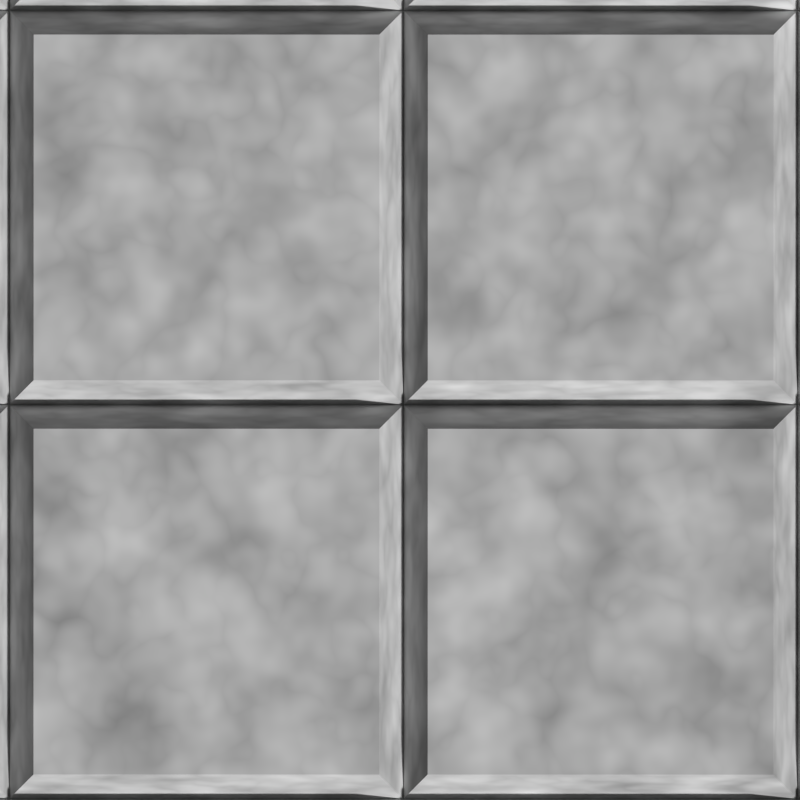 # Source: Fliesen01.blend  (saved by Blender 2.76.0; exported with 4.5.12 LTS)
import bpy
from mathutils import Matrix  # noqa: F401  (used for matrix-valued properties, if any)

bpy.ops.wm.read_factory_settings(use_empty=True)
scene = bpy.context.scene
scene.name = 'Scene'

# ---- collections
col_collection_1 = bpy.data.collections.new('Collection 1'); scene.collection.children.link(col_collection_1)

# ---- materials (node trees are filled in below, after node groups)
mat_material = bpy.data.materials.new('Material')
mat_material.alpha_threshold = 0.0
mat_material.roughness = 0.5
mat_material.line_color = (0.0, 0.0, 0.0, 1.0)

# ---- material node trees
mat_material.use_nodes = True; mat_material.node_tree.nodes.clear()
_N = mat_material.node_tree.nodes; _L = mat_material.node_tree.links
n0 = _N.new('ShaderNodeOutputMaterial'); n0.name = 'Material Output'; n0.location = (300, 300)
n1 = _N.new('ShaderNodeBsdfDiffuse'); n1.name = 'Diffuse BSDF'; n1.location = (53, 293)
n2 = _N.new('ShaderNodeTexNoise'); n2.name = 'Noise Texture'; n2.location = (-506, 300)
n3 = _N.new('ShaderNodeHueSaturation'); n3.name = 'Hue Saturation Value'; n3.location = (-261, 308)
n3.inputs[1].default_value = 0.0
_L.new(n1.outputs[0], n0.inputs[0])
_L.new(n2.outputs[1], n3.inputs[4])
_L.new(n3.outputs[0], n1.inputs[0])
n0.is_active_output = True

# ---- world
world_world = bpy.data.worlds.new('World'); scene.world = world_world
world_world.color = (0.05088, 0.05088, 0.05088)
world_world.use_sun_shadow = False
world_world.sun_shadow_jitter_overblur = 0.0
world_world.cycles.sampling_method = 'MANUAL'
world_world.cycles.sample_map_resolution = 256

# ---- cameras
cam_camera_002 = bpy.data.cameras.new('Camera.002')
cam_camera_002.type = 'ORTHO'
cam_camera_002.clip_end = 100.0
cam_camera_002.lens = 35.0
cam_camera_002.sensor_width = 32.0
cam_camera_002.sensor_height = 18.0
cam_camera_002.ortho_scale = 2.0
cam_camera_002.display_size = 2.0
cam_camera_002.dof.focus_distance = 0.0

# ---- meshes
me_cube_004 = bpy.data.meshes.new('Cube.004')
me_cube_004.from_pydata([(1.0, 1.0, -1.0), (1.0, -1.0, -1.0), (-1.0, -1.0, -1.0), (-1.0, 1.0, -1.0), (1.0, 1.0, 1.0), (1.0, -1.0, 1.0), (-1.0, -1.0, 1.0), (-1.0, 1.0, 1.0), (0.8772, 0.8772, -1.992), (0.8772, -0.8772, -1.992), (-0.8772, 0.8772, -1.992), (-0.8772, -0.8772, -1.992)], [], [(2, 3, 10, 11), (4, 7, 6, 5), (0, 4, 5, 1), (1, 5, 6, 2), (2, 6, 7, 3), (4, 0, 3, 7), (8, 9, 11, 10), (1, 2, 11, 9), (3, 0, 8, 10), (0, 1, 9, 8)])
me_cube_004.materials.append(mat_material)
me_cube_004.use_remesh_preserve_volume = False
me_cube_004.use_remesh_preserve_attributes = False
me_cube_004.use_mirror_vertex_groups = False
me_cube_004.update()

# ---- objects
ob_cube_003 = bpy.data.objects.new('Cube.003', me_cube_004)
ob_camera = bpy.data.objects.new('Camera', cam_camera_002)

# ---- transforms, parenting, visibility, modifiers, constraints
ob_cube_003.location = (-1.469, 1.467, 9.76e-12)
ob_cube_003.rotation_euler = (0.0, -0.0, -1.571)
ob_cube_003.scale = (0.4927, 0.4927, -0.09718)
ob_cube_003.lock_rotations_4d = False
ob_cube_003.empty_display_type = 'ARROWS'
ob_cube_003.lineart.crease_threshold = 0.0
_m = ob_cube_003.modifiers.new('Array', 'ARRAY')
_m.count = 4
_m.constant_offset_displace = (0.0, 0.0, 0.0)
_m = ob_cube_003.modifiers.new('Array.001', 'ARRAY')
_m.count = 4
_m.constant_offset_displace = (0.0, 0.0, 0.0)
_m.relative_offset_displace = (0.0, 1.0, 0.0)
ob_camera.location = (0.0, 0.0, 3.343)
ob_camera.hide_viewport = True
ob_camera.lineart.crease_threshold = 0.0

# ---- collection membership
col_collection_1.objects.link(ob_cube_003)
col_collection_1.objects.link(ob_camera)

# ---- scene / render settings (as saved in the file)
scene.camera = ob_camera
scene.frame_start = 1; scene.frame_end = 250; scene.frame_set(1)
scene.render.engine = 'CYCLES'
scene.render.resolution_x = 32
scene.render.resolution_y = 32
scene.render.dither_intensity = 0.0
scene.cycles.use_denoising = False
scene.cycles.samples = 10
scene.cycles.sampling_pattern = 'TABULATED_SOBOL'
scene.cycles.light_sampling_threshold = 0.0
scene.cycles.use_adaptive_sampling = False
scene.cycles.use_light_tree = False
scene.cycles.blur_glossy = 0.0
scene.cycles.pixel_filter_type = 'GAUSSIAN'
scene.cycles.sample_clamp_indirect = 0.0
scene.view_settings.view_transform = 'Standard'
bpy.context.view_layer.update()

# ---- added for rendering (the .blend has no usable light): sun
light_auto_sun = bpy.data.lights.new('AutoSun', 'SUN')
light_auto_sun.energy = 3.0
light_auto_sun.angle = 0.0523599
ob_auto_sun = bpy.data.objects.new('AutoSun', light_auto_sun)
scene.collection.objects.link(ob_auto_sun)
ob_auto_sun.rotation_euler = (0.872665, 0.174533, 0.523599)
bpy.context.view_layer.update()
